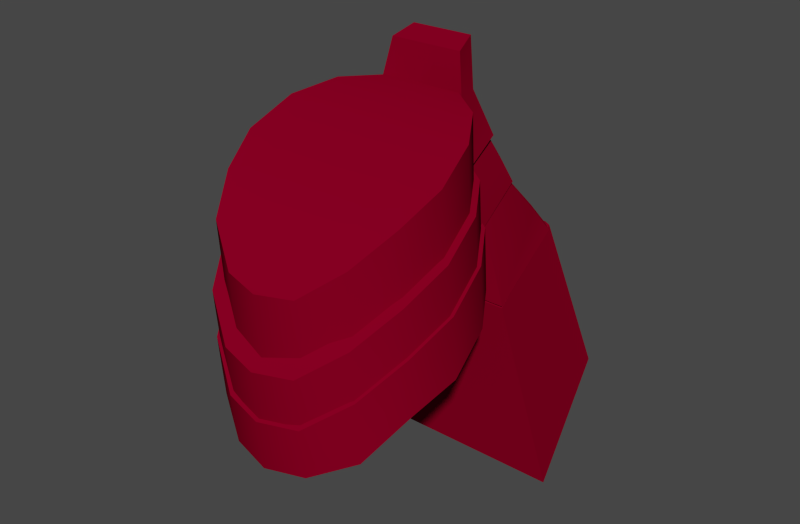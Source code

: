 # Source: 1.blend  (saved by Blender 2.79.6; exported with 4.5.12 LTS)
import bpy
from mathutils import Matrix  # noqa: F401  (used for matrix-valued properties, if any)

bpy.ops.wm.read_factory_settings(use_empty=True)
scene = bpy.context.scene
scene.name = 'Scene'

# ---- collections
col_collection_1 = bpy.data.collections.new('Collection 1'); scene.collection.children.link(col_collection_1)

# ---- materials (node trees are filled in below, after node groups)
mat_redmetal = bpy.data.materials.new('RedMetal')
mat_redmetal.alpha_threshold = 0.0
mat_redmetal.use_transparent_shadow = False
mat_redmetal.preview_render_type = 'SHADERBALL'
mat_redmetal.diffuse_color = (0.2266, 0.0, 0.01699, 1.0)
mat_redmetal.specular_color = (0.477, 0.2662, 0.254)
mat_redmetal.roughness = 0.5
mat_redmetal.specular_intensity = 0.619
mat_redmetal.line_color = (0.0, 0.0, 0.0, 1.0)

# ---- material node trees

# ---- world
world_world = bpy.data.worlds.new('World'); scene.world = world_world
world_world.color = (0.05088, 0.05088, 0.05088)
world_world.use_sun_shadow = False
world_world.sun_shadow_jitter_overblur = 0.0
world_world.cycles.sampling_method = 'MANUAL'
world_world.cycles.sample_map_resolution = 256
world_world.light_settings.ao_factor = 0.1

# ---- meshes
me_cube_005 = bpy.data.meshes.new('Cube.005')
me_cube_005.from_pydata([(-0.312, 0.3187, 1.957), (-0.195, 0.64, 2.085), (0.195, 0.64, 2.085), (0.312, 0.3187, 1.957), (-0.2166, 0.2762, 2.356), (-0.1362, 0.5458, 2.421), (0.1362, 0.5458, 2.421), (0.2166, 0.2762, 2.356), (-0.1544, 0.5324, 2.423), (-0.2211, 0.6316, 2.072), (0.1544, 0.5324, 2.423), (0.2211, 0.6316, 2.072), (-0.07622, 0.6386, 2.09), (0.07622, 0.6386, 2.09), (-0.05323, 0.5753, 2.325), (0.05323, 0.5753, 2.325), (-0.06338, 0.613, 2.1), (0.06338, 0.613, 2.1), (-0.04426, 0.5604, 2.296), (0.04426, 0.5604, 2.296), (-0.2173, 0.2759, 2.36), (-0.159, 0.526, 2.415), (0.159, 0.526, 2.415), (0.2173, 0.2759, 2.36), (-0.16, 0.2744, 2.53), (-0.1222, 0.417, 2.551), (0.1222, 0.417, 2.551), (0.16, 0.2744, 2.53), (-0.1439, 0.5302, 2.427), (0.1439, 0.5302, 2.427), (-0.1106, 0.4287, 2.553), (0.1106, 0.4287, 2.553), (-0.03422, 0.417, 2.551), (0.03422, 0.417, 2.551), (0.029, 0.526, 2.415), (-0.029, 0.526, 2.415), (0.04481, 0.2744, 2.53), (-0.04481, 0.2744, 2.53), (-0.06084, 0.2759, 2.36), (0.06084, 0.2759, 2.36), (-0.03098, 0.4287, 2.553), (0.03098, 0.4287, 2.553), (0.04031, 0.5302, 2.427), (-0.04031, 0.5302, 2.427), (-0.1462, 0.481, 2.472), (-0.196, 0.2759, 2.43), (0.1462, 0.481, 2.472), (0.196, 0.2759, 2.43), (-0.1324, 0.4894, 2.479), (0.1324, 0.4894, 2.479), (0.0549, 0.2759, 2.43), (-0.0549, 0.2759, 2.43), (-0.03708, 0.4894, 2.479), (0.03708, 0.4894, 2.479), (-0.173, 0.2569, 2.51), (-0.1266, 0.4281, 2.548), (0.1266, 0.4281, 2.548), (0.173, 0.2569, 2.51), (-0.1274, 0.2557, 2.646), (-0.09731, 0.364, 2.671), (0.09731, 0.364, 2.671), (0.1274, 0.2557, 2.646), (-0.1146, 0.4332, 2.557), (0.1146, 0.4332, 2.557), (-0.0881, 0.3733, 2.671), (0.0881, 0.3733, 2.671), (-0.02725, 0.364, 2.671), (0.02725, 0.364, 2.671), (0.02309, 0.4281, 2.548), (-0.02309, 0.4281, 2.548), (0.03568, 0.2557, 2.646), (-0.03568, 0.2557, 2.646), (-0.04845, 0.2569, 2.51), (0.04845, 0.2569, 2.51), (-0.02467, 0.3733, 2.671), (0.02467, 0.3733, 2.671), (0.0321, 0.4332, 2.557), (-0.0321, 0.4332, 2.557), (-0.1165, 0.4017, 2.599), (-0.1561, 0.2569, 2.566), (0.1165, 0.4017, 2.599), (0.1561, 0.2569, 2.566), (-0.1054, 0.4093, 2.603), (0.1054, 0.4093, 2.603), (0.04371, 0.2569, 2.566), (-0.04371, 0.2569, 2.566), (-0.02952, 0.4093, 2.603), (0.02952, 0.4093, 2.603), (-0.1414, 0.256, 2.628), (-0.1011, 0.3819, 2.663), (0.1011, 0.3819, 2.663), (0.1414, 0.256, 2.628), (-0.08045, 0.3029, 2.834), (-0.06364, 0.3568, 2.849), (0.06364, 0.3568, 2.849), (0.08045, 0.3029, 2.834), (-0.07052, 0.3576, 2.75), (-0.09864, 0.2884, 2.739), (0.07052, 0.3576, 2.75), (0.09864, 0.2884, 2.739), (-0.02614, 0.3819, 2.663), (0.02614, 0.3819, 2.663), (0.01646, 0.3568, 2.849), (-0.01646, 0.3568, 2.849), (0.02551, 0.2884, 2.739), (-0.02551, 0.2884, 2.739), (-0.01824, 0.3576, 2.75), (0.01824, 0.3576, 2.75), (0.03656, 0.293, 2.632), (-0.03656, 0.293, 2.632), (-0.0208, 0.3029, 2.834), (0.0208, 0.3029, 2.834), (-0.02209, 0.3658, 2.663), (0.02209, 0.3658, 2.663), (-0.06808, 0.3523, 2.852), (-0.1106, 0.3778, 2.657), (0.06808, 0.3523, 2.852), (0.1106, 0.3778, 2.657), (-0.07714, 0.3524, 2.749), (0.07714, 0.3524, 2.749), (-0.0176, 0.3523, 2.852), (0.02859, 0.3778, 2.657), (-0.02859, 0.3778, 2.657), (0.0176, 0.3523, 2.852), (-3.01e-08, 0.3223, 2.606), (-0.0882, 0.3024, 2.604), (-0.163, 0.246, 2.598), (-0.2129, 0.1674, 2.573), (-0.2305, 0.07169, 2.526), (-0.2069, -0.0114, 2.475), (-0.1607, -0.08895, 2.413), (-0.08079, -0.1366, 2.35), (-6.432e-08, -0.1548, 2.342), (0.08079, -0.1366, 2.35), (0.1607, -0.08895, 2.413), (0.2069, -0.0114, 2.475), (0.2305, 0.07169, 2.526), (0.2129, 0.1674, 2.573), (0.163, 0.246, 2.598), (0.0882, 0.3024, 2.604), (-3.01e-08, 0.3118, 2.761), (-0.0882, 0.292, 2.759), (-0.163, 0.2355, 2.753), (-0.2129, 0.1569, 2.728), (-0.2305, 0.06121, 2.681), (-0.2069, -0.02188, 2.63), (-0.1607, -0.09943, 2.568), (-0.08079, -0.1471, 2.505), (-6.432e-08, -0.1653, 2.497), (0.08079, -0.1471, 2.505), (0.1607, -0.09943, 2.568), (0.2069, -0.02188, 2.63), (0.2305, 0.06121, 2.681), (0.2129, 0.1569, 2.728), (0.163, 0.2355, 2.753), (0.0882, 0.292, 2.759), (-2.873e-08, 0.3406, 2.497), (-0.09471, 0.3193, 2.495), (-0.175, 0.2587, 2.489), (-0.2287, 0.1742, 2.462), (-0.2475, 0.07152, 2.411), (-0.2222, -0.0177, 2.369), (-0.1725, -0.101, 2.29), (-0.08675, -0.1521, 2.248), (-6.551e-08, -0.1717, 2.239), (0.08675, -0.1521, 2.248), (0.1725, -0.101, 2.29), (0.2222, -0.0177, 2.369), (0.2475, 0.07152, 2.411), (0.2287, 0.1742, 2.462), (0.175, 0.2587, 2.489), (0.09471, 0.3193, 2.495), (-2.873e-08, 0.3293, 2.63), (-0.09471, 0.308, 2.628), (-0.175, 0.2474, 2.622), (-0.2287, 0.163, 2.595), (-0.2475, 0.06026, 2.545), (-0.2222, -0.02896, 2.489), (-0.1725, -0.1122, 2.423), (-0.08675, -0.1634, 2.356), (-6.551e-08, -0.1829, 2.347), (0.08675, -0.1634, 2.356), (0.1725, -0.1122, 2.423), (0.2222, -0.02896, 2.489), (0.2475, 0.06026, 2.545), (0.2287, 0.163, 2.595), (0.175, 0.2474, 2.622), (0.09471, 0.308, 2.628), (-2.822e-08, 0.3584, 2.394), (-0.09732, 0.3365, 2.392), (-0.1798, 0.2742, 2.385), (-0.2349, 0.1875, 2.357), (-0.2543, 0.08193, 2.305), (-0.2283, -0.009748, 2.262), (-0.1773, -0.09531, 2.181), (-0.08914, -0.1479, 2.137), (-6.601e-08, -0.1679, 2.128), (0.08913, -0.1479, 2.137), (0.1773, -0.09531, 2.181), (0.2283, -0.009748, 2.262), (0.2543, 0.08193, 2.305), (0.2349, 0.1875, 2.357), (0.1798, 0.2742, 2.385), (0.09732, 0.3365, 2.392), (-2.822e-08, 0.3468, 2.53), (-0.09732, 0.325, 2.528), (-0.1798, 0.2627, 2.522), (-0.2349, 0.1759, 2.494), (-0.2543, 0.07036, 2.442), (-0.2283, -0.02131, 2.386), (-0.1773, -0.1069, 2.317), (-0.08914, -0.1594, 2.248), (-6.601e-08, -0.1795, 2.239), (0.08913, -0.1594, 2.248), (0.1773, -0.1069, 2.317), (0.2283, -0.02131, 2.386), (0.2543, 0.07036, 2.442), (0.2349, 0.1759, 2.494), (0.1798, 0.2627, 2.522), (0.09732, 0.325, 2.528)], [], [(8, 5, 1, 9), (2, 1, 12, 13), (10, 7, 3, 11), (7, 4, 0, 3), (9, 1, 2, 11), (10, 6, 5, 8), (4, 8, 9, 0), (6, 10, 11, 2), (0, 9, 11, 3), (7, 10, 8, 4), (13, 12, 16, 17), (5, 6, 15, 14), (6, 2, 13, 15), (14, 12, 1, 5), (18, 19, 17, 16), (18, 16, 12, 14), (14, 15, 19, 18), (15, 13, 17, 19), (45, 44, 21, 20), (35, 21, 28, 43), (46, 47, 23, 22), (51, 45, 20, 38), (39, 34, 22, 23), (37, 32, 25, 24), (53, 49, 29, 42), (46, 22, 29, 49), (48, 28, 21, 44), (33, 26, 31, 41), (22, 34, 42, 29), (35, 43, 52), (47, 50, 39, 23), (50, 51, 38, 39), (20, 21, 35, 38), (38, 35, 34, 39), (27, 26, 33, 36), (36, 33, 32, 37), (48, 52, 43, 28), (35, 52, 53, 34), (25, 32, 40, 30), (32, 33, 41, 40), (24, 25, 44, 45), (26, 27, 47, 46), (37, 24, 45, 51), (41, 31, 49, 53), (26, 46, 49, 31), (30, 48, 44, 25), (27, 36, 50, 47), (36, 37, 51, 50), (30, 40, 52, 48), (40, 41, 53, 52), (34, 53, 42), (79, 78, 55, 54), (69, 55, 62, 77), (80, 81, 57, 56), (85, 79, 54, 72), (73, 68, 56, 57), (71, 66, 59, 58), (87, 83, 63, 76), (80, 56, 63, 83), (82, 62, 55, 78), (67, 60, 65, 75), (56, 68, 76, 63), (69, 77, 86), (81, 84, 73, 57), (84, 85, 72, 73), (54, 55, 69, 72), (72, 69, 68, 73), (61, 60, 67, 70), (70, 67, 66, 71), (82, 86, 77, 62), (69, 86, 87, 68), (59, 66, 74, 64), (66, 67, 75, 74), (58, 59, 78, 79), (60, 61, 81, 80), (71, 58, 79, 85), (75, 65, 83, 87), (60, 80, 83, 65), (64, 82, 78, 59), (61, 70, 84, 81), (70, 71, 85, 84), (64, 74, 86, 82), (74, 75, 87, 86), (68, 87, 76), (118, 96, 89, 115), (107, 98, 90, 101), (119, 99, 91, 117), (105, 97, 88, 109), (121, 101, 90, 117), (120, 103, 93, 114), (114, 93, 96, 118), (102, 94, 98, 107), (116, 95, 99, 119), (110, 92, 97, 105), (123, 102, 103, 120), (96, 106, 100, 89), (104, 105, 109, 108), (115, 89, 100, 122), (116, 94, 102, 123), (99, 104, 108, 91), (113, 107, 101), (106, 107, 113, 112), (93, 103, 106, 96), (103, 102, 107, 106), (95, 111, 104, 99), (111, 110, 105, 104), (106, 112, 100), (100, 112, 109, 122), (113, 101, 121, 108), (109, 112, 113, 108), (97, 118, 115, 88), (98, 119, 117, 90), (108, 121, 117, 91), (110, 120, 114, 92), (92, 114, 118, 97), (94, 116, 119, 98), (111, 123, 120, 110), (88, 115, 122, 109), (95, 116, 123, 111), (153, 152, 136, 137), (148, 147, 131, 132), (143, 142, 126, 127), (154, 153, 137, 138), (149, 148, 132, 133), (144, 143, 127, 128), (155, 154, 138, 139), (150, 149, 133, 134), (145, 144, 128, 129), (155, 139, 124, 140), (151, 150, 134, 135), (146, 145, 129, 130), (141, 140, 124, 125), (152, 151, 135, 136), (147, 146, 130, 131), (142, 141, 125, 126), (185, 184, 168, 169), (180, 179, 163, 164), (175, 174, 158, 159), (186, 185, 169, 170), (181, 180, 164, 165), (176, 175, 159, 160), (187, 186, 170, 171), (182, 181, 165, 166), (177, 176, 160, 161), (187, 171, 156, 172), (183, 182, 166, 167), (178, 177, 161, 162), (173, 172, 156, 157), (184, 183, 167, 168), (179, 178, 162, 163), (174, 173, 157, 158), (148, 149, 147), (147, 149, 150, 146), (146, 150, 151, 145), (145, 151, 152, 144), (144, 152, 153, 143), (143, 153, 154, 142), (142, 154, 155, 141), (141, 155, 140), (139, 125, 124), (138, 126, 125, 139), (137, 127, 126, 138), (136, 128, 127, 137), (135, 129, 128, 136), (134, 130, 129, 135), (133, 131, 130, 134), (133, 132, 131), (180, 181, 179), (179, 181, 182, 178), (178, 182, 183, 177), (177, 183, 184, 176), (176, 184, 185, 175), (175, 185, 186, 174), (174, 186, 187, 173), (173, 187, 172), (171, 157, 156), (170, 158, 157, 171), (169, 159, 158, 170), (168, 160, 159, 169), (167, 161, 160, 168), (166, 162, 161, 167), (165, 163, 162, 166), (165, 164, 163), (217, 216, 200, 201), (212, 211, 195, 196), (207, 206, 190, 191), (218, 217, 201, 202), (213, 212, 196, 197), (208, 207, 191, 192), (219, 218, 202, 203), (214, 213, 197, 198), (209, 208, 192, 193), (219, 203, 188, 204), (215, 214, 198, 199), (210, 209, 193, 194), (205, 204, 188, 189), (216, 215, 199, 200), (211, 210, 194, 195), (206, 205, 189, 190), (212, 213, 211), (211, 213, 214, 210), (210, 214, 215, 209), (209, 215, 216, 208), (208, 216, 217, 207), (207, 217, 218, 206), (206, 218, 219, 205), (205, 219, 204), (203, 189, 188), (202, 190, 189, 203), (201, 191, 190, 202), (200, 192, 191, 201), (199, 193, 192, 200), (198, 194, 193, 199), (197, 195, 194, 198), (197, 196, 195)])
me_cube_005.polygons.foreach_set('use_smooth', [True] * 215)
me_cube_005.materials.append(mat_redmetal)
me_cube_005.use_remesh_preserve_volume = False
me_cube_005.use_remesh_preserve_attributes = False
me_cube_005.use_mirror_vertex_groups = False
me_cube_005.update()

# ---- objects
ob_cube_004 = bpy.data.objects.new('Cube.004', me_cube_005)

# ---- transforms, parenting, visibility, modifiers, constraints
ob_cube_004.location = (0.0, 0.0, -114.0)
ob_cube_004.scale = (60.34, 60.34, 60.34)
ob_cube_004.lineart.crease_threshold = 0.0
_m = ob_cube_004.modifiers.new('EdgeSplit', 'EDGE_SPLIT')

# ---- collection membership
col_collection_1.objects.link(ob_cube_004)

# ---- scene / render settings (as saved in the file)
scene.frame_start = 1; scene.frame_end = 250; scene.frame_set(1)
scene.render.engine = 'BLENDER_EEVEE_NEXT'
scene.render.image_settings.color_mode = 'RGB'
scene.render.image_settings.compression = 90
scene.render.resolution_x = 1650
scene.render.dither_intensity = 0.0
scene.render.bake_margin = 2
scene.render.bake_bias = 0.0
scene.cycles.use_denoising = False
scene.cycles.samples = 10
scene.cycles.sampling_pattern = 'TABULATED_SOBOL'
scene.cycles.light_sampling_threshold = 0.0
scene.cycles.use_adaptive_sampling = False
scene.cycles.use_light_tree = False
scene.cycles.blur_glossy = 0.0
scene.cycles.volume_bounces = 1
scene.cycles.pixel_filter_type = 'GAUSSIAN'
scene.cycles.sample_clamp_indirect = 0.0
scene.view_settings.view_transform = 'Filmic'
bpy.context.view_layer.update()

# ---- added for rendering (the .blend has no active camera and no usable light): camera, sun
cam_auto = bpy.data.cameras.new('AutoCamera')
cam_auto.lens = 50.0
cam_auto.sensor_width = 36.0
cam_auto.clip_end = 1338.98
ob_auto_camera = bpy.data.objects.new('AutoCamera', cam_auto)
scene.collection.objects.link(ob_auto_camera)
ob_auto_camera.location = (76.2957, -77.7641, 92.1135)
ob_auto_camera.rotation_euler = (1.09748, -7.21219e-08, 0.694738)
scene.camera = ob_auto_camera
light_auto_sun = bpy.data.lights.new('AutoSun', 'SUN')
light_auto_sun.energy = 3.0
light_auto_sun.angle = 0.0523599
ob_auto_sun = bpy.data.objects.new('AutoSun', light_auto_sun)
scene.collection.objects.link(ob_auto_sun)
ob_auto_sun.rotation_euler = (0.872665, 0.174533, 0.523599)
bpy.context.view_layer.update()
